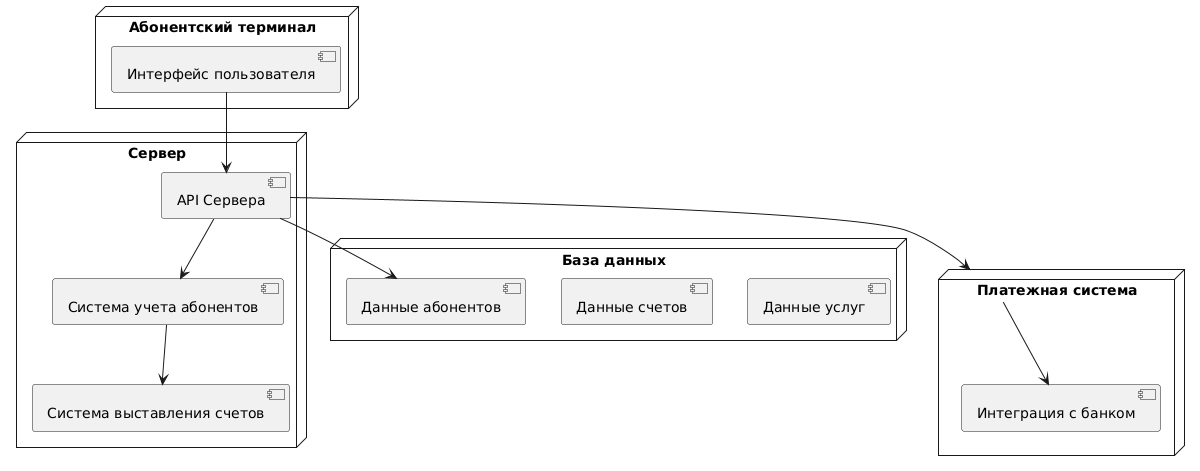

The diagram above was rendered by PlantUML. Its source (embedded in the PNG):
@startuml
node "Абонентский терминал" {
    [Интерфейс пользователя]
}

node "Сервер" {
    [API Сервера]
    [Система учета абонентов]
    [Система выставления счетов]
}

node "База данных" {
    [Данные абонентов]
    [Данные счетов]
    [Данные услуг]
}

node "Платежная система" {
    [Интеграция с банком]
}

[Интерфейс пользователя] --> [API Сервера]
[API Сервера] --> [Система учета абонентов]
[Система учета абонентов] --> [Система выставления счетов]
[API Сервера] --> [Данные абонентов]
[API Сервера] --> [Платежная система]
[Платежная система] --> [Интеграция с банком]
@enduml